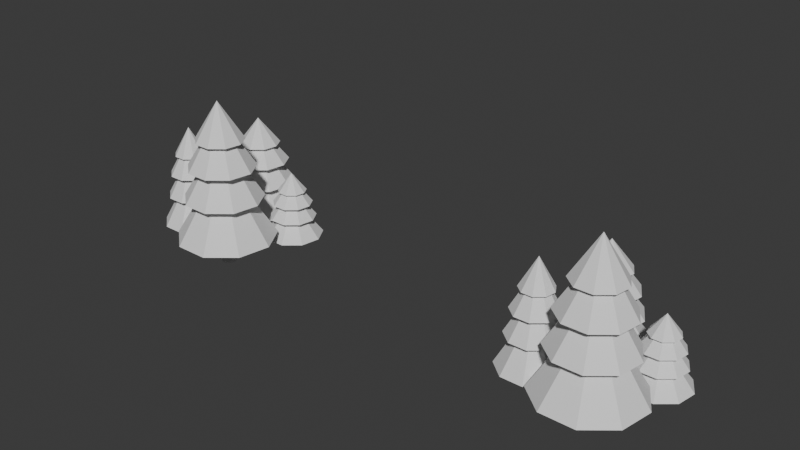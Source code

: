 # Source: Small_Enviro_Dets.blend  (saved by Blender 4.3.34; exported with 4.5.12 LTS)
import bpy
from mathutils import Matrix  # noqa: F401  (used for matrix-valued properties, if any)

bpy.ops.wm.read_factory_settings(use_empty=True)
scene = bpy.context.scene
scene.name = 'Scene'

# ---- collections
col_collection = bpy.data.collections.new('Collection'); scene.collection.children.link(col_collection)
col_collection_2 = bpy.data.collections.new('Collection 2'); scene.collection.children.link(col_collection_2)

# ---- world
world_world = bpy.data.worlds.new('World'); scene.world = world_world
world_world.use_nodes = True; world_world.node_tree.nodes.clear()
_N = world_world.node_tree.nodes; _L = world_world.node_tree.links
n0 = _N.new('ShaderNodeOutputWorld'); n0.name = 'World Output'; n0.location = (300, 300)
n1 = _N.new('ShaderNodeBackground'); n1.name = 'Background'; n1.location = (10, 300)
n1.inputs[0].default_value = (0.05088, 0.05088, 0.05088, 1.0)
_L.new(n1.outputs[0], n0.inputs[0])
n0.is_active_output = True
world_world.color = (0.05088, 0.05088, 0.05088)
world_world.sun_shadow_jitter_overblur = 0.0

# ---- meshes
me_cylinder = bpy.data.meshes.new('Cylinder')
me_cylinder.from_pydata([(0.5464, -1.042, -1.312), (0.5464, -1.042, 0.6875), (0.7007, -1.098, -1.312), (0.7007, -1.098, 0.6875), (0.7828, -1.24, -1.312), (0.7828, -1.24, 0.6875), (0.7543, -1.402, -1.312), (0.7543, -1.402, 0.6875), (0.6285, -1.507, -1.312), (0.6285, -1.507, 0.6875), (0.4643, -1.507, -1.312), (0.4643, -1.507, 0.6875), (0.3386, -1.402, -1.312), (0.3386, -1.402, 0.6875), (0.3101, -1.24, -1.312), (0.3101, -1.24, 0.6875), (0.3921, -1.098, -1.312), (0.3921, -1.098, 0.6875), (0.5464, 0.2882, -0.6329), (1.556, -0.07914, -0.6329), (2.093, -1.009, -0.6329), (1.906, -2.067, -0.6329), (1.083, -2.757, -0.6329), (0.009446, -2.757, -0.6329), (-0.8132, -2.067, -0.6329), (-0.9997, -1.009, -0.6329), (-0.4628, -0.07914, -0.6329), (0.5464, -1.282, 1.367), (0.5464, -0.03595, 0.4064), (1.347, -0.3274, 0.4064), (1.773, -1.065, 0.4064), (1.625, -1.905, 0.4064), (0.9725, -2.453, 0.4064), (0.1203, -2.453, 0.4064), (-0.5325, -1.905, 0.4064), (-0.6805, -1.065, 0.4064), (-0.2544, -0.3274, 0.4064), (0.5464, -1.282, 1.994), (0.5464, -0.2138, 1.206), (1.233, -0.4637, 1.206), (1.598, -1.096, 1.206), (1.471, -1.816, 1.206), (0.9117, -2.285, 1.206), (0.1811, -2.285, 1.206), (-0.3785, -1.816, 1.206), (-0.5054, -1.096, 1.206), (-0.1401, -0.4637, 1.206), (0.5464, -1.282, 2.566), (0.5464, -0.5135, 1.903), (1.04, -0.6933, 1.903), (1.303, -1.148, 1.903), (1.212, -1.666, 1.903), (0.8092, -2.004, 1.903), (0.2836, -2.004, 1.903), (-0.119, -1.666, 1.903), (-0.2102, -1.148, 1.903), (0.05256, -0.6933, 1.903), (0.5464, -1.282, 2.882), (-0.5964, 1.588, -1.308), (-0.5964, 1.588, 0.07495), (-0.4633, 1.539, -1.308), (-0.4633, 1.539, 0.07495), (-0.3925, 1.414, -1.308), (-0.3925, 1.414, 0.07495), (-0.4171, 1.271, -1.308), (-0.4171, 1.271, 0.07495), (-0.5256, 1.179, -1.308), (-0.5256, 1.179, 0.07495), (-0.6672, 1.179, -1.308), (-0.6672, 1.179, 0.07495), (-0.7757, 1.271, -1.308), (-0.7757, 1.271, 0.07495), (-0.8003, 1.414, -1.308), (-0.8003, 1.414, 0.07495), (-0.7295, 1.539, -1.308), (-0.7295, 1.539, 0.07495), (-0.5964, 2.758, -0.8379), (0.2741, 2.435, -0.8379), (0.7373, 1.617, -0.8379), (0.5764, 0.6864, -0.8379), (-0.1332, 0.07898, -0.8379), (-1.06, 0.07898, -0.8379), (-1.769, 0.6864, -0.8379), (-1.93, 1.617, -0.8379), (-1.467, 2.435, -0.8379), (-0.5964, 1.377, 0.5448), (-0.5964, 2.473, -0.1194), (0.09437, 2.217, -0.1194), (0.4619, 1.567, -0.1194), (0.3343, 0.829, -0.1194), (-0.2289, 0.347, -0.1194), (-0.964, 0.347, -0.1194), (-1.527, 0.829, -0.1194), (-1.655, 1.567, -0.1194), (-1.287, 2.217, -0.1194), (-0.5964, 1.377, 0.9779), (-0.5964, 2.317, 0.4331), (-0.004235, 2.097, 0.4331), (0.3109, 1.54, 0.4331), (0.2014, 0.9072, 0.4331), (-0.2813, 0.494, 0.4331), (-0.9115, 0.494, 0.4331), (-1.394, 0.9072, 0.4331), (-1.504, 1.54, 0.4331), (-1.189, 2.097, 0.4331), (-0.5964, 1.377, 1.374), (-0.5964, 2.053, 0.9151), (-0.1704, 1.895, 0.9151), (0.05625, 1.494, 0.9151), (-0.02247, 1.039, 0.9151), (-0.3697, 0.7418, 0.9151), (-0.8231, 0.7418, 0.9151), (-1.17, 1.039, 0.9151), (-1.249, 1.494, 0.9151), (-1.022, 1.895, 0.9151), (-0.5964, 1.377, 1.592), (1.38, 0.9415, -1.315), (1.38, 0.9415, -0.3727), (1.471, 0.9078, -1.315), (1.471, 0.9078, -0.3727), (1.519, 0.8225, -1.315), (1.519, 0.8225, -0.3727), (1.502, 0.7256, -1.315), (1.502, 0.7256, -0.3727), (1.429, 0.6622, -1.315), (1.429, 0.6622, -0.3727), (1.332, 0.6622, -1.315), (1.332, 0.6622, -0.3727), (1.258, 0.7256, -1.315), (1.258, 0.7256, -0.3727), (1.241, 0.8225, -1.315), (1.241, 0.8225, -0.3727), (1.29, 0.9078, -1.315), (1.29, 0.9078, -0.3727), (1.38, 1.739, -0.9951), (1.974, 1.519, -0.9951), (2.29, 0.9611, -0.9951), (2.18, 0.3266, -0.9951), (1.696, -0.08747, -0.9951), (1.064, -0.08747, -0.9951), (0.5807, 0.3266, -0.9951), (0.471, 0.9611, -0.9951), (0.7868, 1.519, -0.9951), (1.38, 0.7975, -0.05241), (1.38, 1.545, -0.5052), (1.851, 1.37, -0.5052), (2.102, 0.9273, -0.5052), (2.015, 0.4238, -0.5052), (1.631, 0.09523, -0.5052), (1.13, 0.09523, -0.5052), (0.7457, 0.4238, -0.5052), (0.6587, 0.9273, -0.5052), (0.9093, 1.37, -0.5052), (1.38, 0.7975, 0.2428), (1.38, 1.438, -0.1285), (1.784, 1.288, -0.1285), (1.999, 0.9088, -0.1285), (1.924, 0.4772, -0.1285), (1.595, 0.1955, -0.1285), (1.165, 0.1955, -0.1285), (0.8363, 0.4772, -0.1285), (0.7617, 0.9088, -0.1285), (0.9765, 1.288, -0.1285), (1.38, 0.7975, 0.5127), (1.38, 1.258, 0.2001), (1.671, 1.151, 0.2001), (1.825, 0.8776, 0.2001), (1.772, 0.5671, 0.2001), (1.535, 0.3644, 0.2001), (1.226, 0.3644, 0.2001), (0.989, 0.5671, 0.2001), (0.9353, 0.8776, 0.2001), (1.09, 1.151, 0.2001), (1.38, 0.7975, 0.6614), (-1.33, -0.7359, -1.302), (-1.33, -0.7359, 0.1455), (-1.231, -0.7726, -1.302), (-1.231, -0.7726, 0.1455), (-1.179, -0.8655, -1.302), (-1.179, -0.8655, 0.1455), (-1.197, -0.9712, -1.302), (-1.197, -0.9712, 0.1455), (-1.278, -1.04, -1.302), (-1.278, -1.04, 0.1455), (-1.383, -1.04, -1.302), (-1.383, -1.04, 0.1455), (-1.463, -0.9712, -1.302), (-1.463, -0.9712, 0.1455), (-1.482, -0.8655, -1.302), (-1.482, -0.8655, 0.1455), (-1.429, -0.7726, -1.302), (-1.429, -0.7726, 0.1455), (-1.33, 0.1336, -0.8099), (-0.6835, -0.1066, -0.8099), (-0.3394, -0.7146, -0.8099), (-0.4589, -1.406, -0.8099), (-0.9861, -1.857, -0.8099), (-1.674, -1.857, -0.8099), (-2.202, -1.406, -0.8099), (-2.321, -0.7146, -0.8099), (-1.977, -0.1066, -0.8099), (-1.33, -0.8928, 0.6372), (-1.33, -0.07831, -0.05792), (-0.817, -0.2689, -0.05792), (-0.5439, -0.7513, -0.05792), (-0.6388, -1.3, -0.05792), (-1.057, -1.658, -0.05792), (-1.603, -1.658, -0.05792), (-2.022, -1.3, -0.05792), (-2.117, -0.7513, -0.05792), (-1.844, -0.2689, -0.05792), (-1.33, -0.8928, 1.09), (-1.33, -0.1946, 0.5203), (-0.8903, -0.3579, 0.5203), (-0.6562, -0.7715, 0.5203), (-0.7375, -1.242, 0.5203), (-1.096, -1.549, 0.5203), (-1.564, -1.549, 0.5203), (-1.923, -1.242, 0.5203), (-2.004, -0.7715, 0.5203), (-1.77, -0.3579, 0.5203), (-1.33, -0.8928, 1.505), (-1.33, -0.3905, 1.025), (-1.014, -0.508, 1.025), (-0.8454, -0.8056, 1.025), (-0.9038, -1.144, 1.025), (-1.162, -1.365, 1.025), (-1.499, -1.365, 1.025), (-1.757, -1.144, 1.025), (-1.815, -0.8056, 1.025), (-1.647, -0.508, 1.025), (-1.33, -0.8928, 1.733)], [], [(0, 1, 3, 2), (2, 3, 5, 4), (4, 5, 7, 6), (6, 7, 9, 8), (8, 9, 11, 10), (10, 11, 13, 12), (12, 13, 15, 14), (3, 1, 17, 15, 13, 11, 9, 7, 5), (14, 15, 17, 16), (16, 17, 1, 0), (0, 2, 4, 6, 8, 10, 12, 14, 16), (18, 27, 19), (19, 27, 20), (20, 27, 21), (21, 27, 22), (22, 27, 23), (23, 27, 24), (24, 27, 25), (18, 19, 20, 21, 22, 23, 24, 25, 26), (25, 27, 26), (26, 27, 18), (28, 37, 29), (29, 37, 30), (30, 37, 31), (31, 37, 32), (32, 37, 33), (33, 37, 34), (34, 37, 35), (28, 29, 30, 31, 32, 33, 34, 35, 36), (35, 37, 36), (36, 37, 28), (38, 47, 39), (39, 47, 40), (40, 47, 41), (41, 47, 42), (42, 47, 43), (43, 47, 44), (44, 47, 45), (38, 39, 40, 41, 42, 43, 44, 45, 46), (45, 47, 46), (46, 47, 38), (48, 57, 49), (49, 57, 50), (50, 57, 51), (51, 57, 52), (52, 57, 53), (53, 57, 54), (54, 57, 55), (48, 49, 50, 51, 52, 53, 54, 55, 56), (55, 57, 56), (56, 57, 48), (58, 59, 61, 60), (60, 61, 63, 62), (62, 63, 65, 64), (64, 65, 67, 66), (66, 67, 69, 68), (68, 69, 71, 70), (70, 71, 73, 72), (61, 59, 75, 73, 71, 69, 67, 65, 63), (72, 73, 75, 74), (74, 75, 59, 58), (58, 60, 62, 64, 66, 68, 70, 72, 74), (76, 85, 77), (77, 85, 78), (78, 85, 79), (79, 85, 80), (80, 85, 81), (81, 85, 82), (82, 85, 83), (76, 77, 78, 79, 80, 81, 82, 83, 84), (83, 85, 84), (84, 85, 76), (86, 95, 87), (87, 95, 88), (88, 95, 89), (89, 95, 90), (90, 95, 91), (91, 95, 92), (92, 95, 93), (86, 87, 88, 89, 90, 91, 92, 93, 94), (93, 95, 94), (94, 95, 86), (96, 105, 97), (97, 105, 98), (98, 105, 99), (99, 105, 100), (100, 105, 101), (101, 105, 102), (102, 105, 103), (96, 97, 98, 99, 100, 101, 102, 103, 104), (103, 105, 104), (104, 105, 96), (106, 115, 107), (107, 115, 108), (108, 115, 109), (109, 115, 110), (110, 115, 111), (111, 115, 112), (112, 115, 113), (106, 107, 108, 109, 110, 111, 112, 113, 114), (113, 115, 114), (114, 115, 106), (116, 117, 119, 118), (118, 119, 121, 120), (120, 121, 123, 122), (122, 123, 125, 124), (124, 125, 127, 126), (126, 127, 129, 128), (128, 129, 131, 130), (119, 117, 133, 131, 129, 127, 125, 123, 121), (130, 131, 133, 132), (132, 133, 117, 116), (116, 118, 120, 122, 124, 126, 128, 130, 132), (134, 143, 135), (135, 143, 136), (136, 143, 137), (137, 143, 138), (138, 143, 139), (139, 143, 140), (140, 143, 141), (134, 135, 136, 137, 138, 139, 140, 141, 142), (141, 143, 142), (142, 143, 134), (144, 153, 145), (145, 153, 146), (146, 153, 147), (147, 153, 148), (148, 153, 149), (149, 153, 150), (150, 153, 151), (144, 145, 146, 147, 148, 149, 150, 151, 152), (151, 153, 152), (152, 153, 144), (154, 163, 155), (155, 163, 156), (156, 163, 157), (157, 163, 158), (158, 163, 159), (159, 163, 160), (160, 163, 161), (154, 155, 156, 157, 158, 159, 160, 161, 162), (161, 163, 162), (162, 163, 154), (164, 173, 165), (165, 173, 166), (166, 173, 167), (167, 173, 168), (168, 173, 169), (169, 173, 170), (170, 173, 171), (164, 165, 166, 167, 168, 169, 170, 171, 172), (171, 173, 172), (172, 173, 164), (174, 175, 177, 176), (176, 177, 179, 178), (178, 179, 181, 180), (180, 181, 183, 182), (182, 183, 185, 184), (184, 185, 187, 186), (186, 187, 189, 188), (177, 175, 191, 189, 187, 185, 183, 181, 179), (188, 189, 191, 190), (190, 191, 175, 174), (174, 176, 178, 180, 182, 184, 186, 188, 190), (192, 201, 193), (193, 201, 194), (194, 201, 195), (195, 201, 196), (196, 201, 197), (197, 201, 198), (198, 201, 199), (192, 193, 194, 195, 196, 197, 198, 199, 200), (199, 201, 200), (200, 201, 192), (202, 211, 203), (203, 211, 204), (204, 211, 205), (205, 211, 206), (206, 211, 207), (207, 211, 208), (208, 211, 209), (202, 203, 204, 205, 206, 207, 208, 209, 210), (209, 211, 210), (210, 211, 202), (212, 221, 213), (213, 221, 214), (214, 221, 215), (215, 221, 216), (216, 221, 217), (217, 221, 218), (218, 221, 219), (212, 213, 214, 215, 216, 217, 218, 219, 220), (219, 221, 220), (220, 221, 212), (222, 231, 223), (223, 231, 224), (224, 231, 225), (225, 231, 226), (226, 231, 227), (227, 231, 228), (228, 231, 229), (222, 223, 224, 225, 226, 227, 228, 229, 230), (229, 231, 230), (230, 231, 222)])
_uv = me_cylinder.uv_layers.new(name='UVMap')
_uv.uv.foreach_set('vector', [1.0, 0.5, 1.0, 1.0, 0.8889, 1.0, 0.8889, 0.5, 0.8889, 0.5, 0.8889, 1.0, 0.7778, 1.0, 0.7778, 0.5, 0.7778, 0.5, 0.7778, 1.0, 0.6667, 1.0, 0.6667, 0.5, 0.6667, 0.5, 0.6667, 1.0, 0.5556, 1.0, 0.5556, 0.5, 0.5556, 0.5, 0.5556, 1.0, 0.4444, 1.0, 0.4444, 0.5, 0.4444, 0.5, 0.4444, 1.0, 0.3333, 1.0, 0.3333, 0.5, 0.3333, 0.5, 0.3333, 1.0, 0.2222, 1.0, 0.2222, 0.5, 0.4043, 0.4339, 0.25, 0.49, 0.09573, 0.4339, 0.01365, 0.2917, 0.04215, 0.13, 0.1679, 0.02447, 0.3321, 0.02447, 0.4578, 0.13, 0.4864, 0.2917, 0.2222, 0.5, 0.2222, 1.0, 0.1111, 1.0, 0.1111, 0.5, 0.1111, 0.5, 0.1111, 1.0, 4.47e-08, 1.0, 4.47e-08, 0.5, 0.75, 0.49, 0.9043, 0.4339, 0.9864, 0.2917, 0.9578, 0.13, 0.8321, 0.02447, 0.6679, 0.02447, 0.5422, 0.13, 0.5136, 0.2917, 0.5957, 0.4339, 0.25, 0.49, 0.25, 0.25, 0.4043, 0.4339, 0.4043, 0.4339, 0.25, 0.25, 0.4864, 0.2917, 0.4864, 0.2917, 0.25, 0.25, 0.4578, 0.13, 0.4578, 0.13, 0.25, 0.25, 0.3321, 0.02447, 0.3321, 0.02447, 0.25, 0.25, 0.1679, 0.02447, 0.1679, 0.02447, 0.25, 0.25, 0.04215, 0.13, 0.04215, 0.13, 0.25, 0.25, 0.01365, 0.2917, 0.75, 0.49, 0.9043, 0.4339, 0.9864, 0.2917, 0.9578, 0.13, 0.8321, 0.02447, 0.6679, 0.02447, 0.5422, 0.13, 0.5136, 0.2917, 0.5957, 0.4339, 0.01365, 0.2917, 0.25, 0.25, 0.09573, 0.4339, 0.09573, 0.4339, 0.25, 0.25, 0.25, 0.49, 0.25, 0.49, 0.25, 0.25, 0.4043, 0.4339, 0.4043, 0.4339, 0.25, 0.25, 0.4864, 0.2917, 0.4864, 0.2917, 0.25, 0.25, 0.4578, 0.13, 0.4578, 0.13, 0.25, 0.25, 0.3321, 0.02447, 0.3321, 0.02447, 0.25, 0.25, 0.1679, 0.02447, 0.1679, 0.02447, 0.25, 0.25, 0.04215, 0.13, 0.04215, 0.13, 0.25, 0.25, 0.01365, 0.2917, 0.75, 0.49, 0.9043, 0.4339, 0.9864, 0.2917, 0.9578, 0.13, 0.8321, 0.02447, 0.6679, 0.02447, 0.5422, 0.13, 0.5136, 0.2917, 0.5957, 0.4339, 0.01365, 0.2917, 0.25, 0.25, 0.09573, 0.4339, 0.09573, 0.4339, 0.25, 0.25, 0.25, 0.49, 0.25, 0.49, 0.25, 0.25, 0.4043, 0.4339, 0.4043, 0.4339, 0.25, 0.25, 0.4864, 0.2917, 0.4864, 0.2917, 0.25, 0.25, 0.4578, 0.13, 0.4578, 0.13, 0.25, 0.25, 0.3321, 0.02447, 0.3321, 0.02447, 0.25, 0.25, 0.1679, 0.02447, 0.1679, 0.02447, 0.25, 0.25, 0.04215, 0.13, 0.04215, 0.13, 0.25, 0.25, 0.01365, 0.2917, 0.75, 0.49, 0.9043, 0.4339, 0.9864, 0.2917, 0.9578, 0.13, 0.8321, 0.02447, 0.6679, 0.02447, 0.5422, 0.13, 0.5136, 0.2917, 0.5957, 0.4339, 0.01365, 0.2917, 0.25, 0.25, 0.09573, 0.4339, 0.09573, 0.4339, 0.25, 0.25, 0.25, 0.49, 0.25, 0.49, 0.25, 0.25, 0.4043, 0.4339, 0.4043, 0.4339, 0.25, 0.25, 0.4864, 0.2917, 0.4864, 0.2917, 0.25, 0.25, 0.4578, 0.13, 0.4578, 0.13, 0.25, 0.25, 0.3321, 0.02447, 0.3321, 0.02447, 0.25, 0.25, 0.1679, 0.02447, 0.1679, 0.02447, 0.25, 0.25, 0.04215, 0.13, 0.04215, 0.13, 0.25, 0.25, 0.01365, 0.2917, 0.75, 0.49, 0.9043, 0.4339, 0.9864, 0.2917, 0.9578, 0.13, 0.8321, 0.02447, 0.6679, 0.02447, 0.5422, 0.13, 0.5136, 0.2917, 0.5957, 0.4339, 0.01365, 0.2917, 0.25, 0.25, 0.09573, 0.4339, 0.09573, 0.4339, 0.25, 0.25, 0.25, 0.49, 1.0, 0.5, 1.0, 1.0, 0.8889, 1.0, 0.8889, 0.5, 0.8889, 0.5, 0.8889, 1.0, 0.7778, 1.0, 0.7778, 0.5, 0.7778, 0.5, 0.7778, 1.0, 0.6667, 1.0, 0.6667, 0.5, 0.6667, 0.5, 0.6667, 1.0, 0.5556, 1.0, 0.5556, 0.5, 0.5556, 0.5, 0.5556, 1.0, 0.4444, 1.0, 0.4444, 0.5, 0.4444, 0.5, 0.4444, 1.0, 0.3333, 1.0, 0.3333, 0.5, 0.3333, 0.5, 0.3333, 1.0, 0.2222, 1.0, 0.2222, 0.5, 0.4043, 0.4339, 0.25, 0.49, 0.09573, 0.4339, 0.01365, 0.2917, 0.04215, 0.13, 0.1679, 0.02447, 0.3321, 0.02447, 0.4578, 0.13, 0.4864, 0.2917, 0.2222, 0.5, 0.2222, 1.0, 0.1111, 1.0, 0.1111, 0.5, 0.1111, 0.5, 0.1111, 1.0, 4.47e-08, 1.0, 4.47e-08, 0.5, 0.75, 0.49, 0.9043, 0.4339, 0.9864, 0.2917, 0.9578, 0.13, 0.8321, 0.02447, 0.6679, 0.02447, 0.5422, 0.13, 0.5136, 0.2917, 0.5957, 0.4339, 0.25, 0.49, 0.25, 0.25, 0.4043, 0.4339, 0.4043, 0.4339, 0.25, 0.25, 0.4864, 0.2917, 0.4864, 0.2917, 0.25, 0.25, 0.4578, 0.13, 0.4578, 0.13, 0.25, 0.25, 0.3321, 0.02447, 0.3321, 0.02447, 0.25, 0.25, 0.1679, 0.02447, 0.1679, 0.02447, 0.25, 0.25, 0.04215, 0.13, 0.04215, 0.13, 0.25, 0.25, 0.01365, 0.2917, 0.75, 0.49, 0.9043, 0.4339, 0.9864, 0.2917, 0.9578, 0.13, 0.8321, 0.02447, 0.6679, 0.02447, 0.5422, 0.13, 0.5136, 0.2917, 0.5957, 0.4339, 0.01365, 0.2917, 0.25, 0.25, 0.09573, 0.4339, 0.09573, 0.4339, 0.25, 0.25, 0.25, 0.49, 0.25, 0.49, 0.25, 0.25, 0.4043, 0.4339, 0.4043, 0.4339, 0.25, 0.25, 0.4864, 0.2917, 0.4864, 0.2917, 0.25, 0.25, 0.4578, 0.13, 0.4578, 0.13, 0.25, 0.25, 0.3321, 0.02447, 0.3321, 0.02447, 0.25, 0.25, 0.1679, 0.02447, 0.1679, 0.02447, 0.25, 0.25, 0.04215, 0.13, 0.04215, 0.13, 0.25, 0.25, 0.01365, 0.2917, 0.75, 0.49, 0.9043, 0.4339, 0.9864, 0.2917, 0.9578, 0.13, 0.8321, 0.02447, 0.6679, 0.02447, 0.5422, 0.13, 0.5136, 0.2917, 0.5957, 0.4339, 0.01365, 0.2917, 0.25, 0.25, 0.09573, 0.4339, 0.09573, 0.4339, 0.25, 0.25, 0.25, 0.49, 0.25, 0.49, 0.25, 0.25, 0.4043, 0.4339, 0.4043, 0.4339, 0.25, 0.25, 0.4864, 0.2917, 0.4864, 0.2917, 0.25, 0.25, 0.4578, 0.13, 0.4578, 0.13, 0.25, 0.25, 0.3321, 0.02447, 0.3321, 0.02447, 0.25, 0.25, 0.1679, 0.02447, 0.1679, 0.02447, 0.25, 0.25, 0.04215, 0.13, 0.04215, 0.13, 0.25, 0.25, 0.01365, 0.2917, 0.75, 0.49, 0.9043, 0.4339, 0.9864, 0.2917, 0.9578, 0.13, 0.8321, 0.02447, 0.6679, 0.02447, 0.5422, 0.13, 0.5136, 0.2917, 0.5957, 0.4339, 0.01365, 0.2917, 0.25, 0.25, 0.09573, 0.4339, 0.09573, 0.4339, 0.25, 0.25, 0.25, 0.49, 0.25, 0.49, 0.25, 0.25, 0.4043, 0.4339, 0.4043, 0.4339, 0.25, 0.25, 0.4864, 0.2917, 0.4864, 0.2917, 0.25, 0.25, 0.4578, 0.13, 0.4578, 0.13, 0.25, 0.25, 0.3321, 0.02447, 0.3321, 0.02447, 0.25, 0.25, 0.1679, 0.02447, 0.1679, 0.02447, 0.25, 0.25, 0.04215, 0.13, 0.04215, 0.13, 0.25, 0.25, 0.01365, 0.2917, 0.75, 0.49, 0.9043, 0.4339, 0.9864, 0.2917, 0.9578, 0.13, 0.8321, 0.02447, 0.6679, 0.02447, 0.5422, 0.13, 0.5136, 0.2917, 0.5957, 0.4339, 0.01365, 0.2917, 0.25, 0.25, 0.09573, 0.4339, 0.09573, 0.4339, 0.25, 0.25, 0.25, 0.49, 1.0, 0.5, 1.0, 1.0, 0.8889, 1.0, 0.8889, 0.5, 0.8889, 0.5, 0.8889, 1.0, 0.7778, 1.0, 0.7778, 0.5, 0.7778, 0.5, 0.7778, 1.0, 0.6667, 1.0, 0.6667, 0.5, 0.6667, 0.5, 0.6667, 1.0, 0.5556, 1.0, 0.5556, 0.5, 0.5556, 0.5, 0.5556, 1.0, 0.4444, 1.0, 0.4444, 0.5, 0.4444, 0.5, 0.4444, 1.0, 0.3333, 1.0, 0.3333, 0.5, 0.3333, 0.5, 0.3333, 1.0, 0.2222, 1.0, 0.2222, 0.5, 0.4043, 0.4339, 0.25, 0.49, 0.09573, 0.4339, 0.01365, 0.2917, 0.04215, 0.13, 0.1679, 0.02447, 0.3321, 0.02447, 0.4578, 0.13, 0.4864, 0.2917, 0.2222, 0.5, 0.2222, 1.0, 0.1111, 1.0, 0.1111, 0.5, 0.1111, 0.5, 0.1111, 1.0, 4.47e-08, 1.0, 4.47e-08, 0.5, 0.75, 0.49, 0.9043, 0.4339, 0.9864, 0.2917, 0.9578, 0.13, 0.8321, 0.02447, 0.6679, 0.02447, 0.5422, 0.13, 0.5136, 0.2917, 0.5957, 0.4339, 0.25, 0.49, 0.25, 0.25, 0.4043, 0.4339, 0.4043, 0.4339, 0.25, 0.25, 0.4864, 0.2917, 0.4864, 0.2917, 0.25, 0.25, 0.4578, 0.13, 0.4578, 0.13, 0.25, 0.25, 0.3321, 0.02447, 0.3321, 0.02447, 0.25, 0.25, 0.1679, 0.02447, 0.1679, 0.02447, 0.25, 0.25, 0.04215, 0.13, 0.04215, 0.13, 0.25, 0.25, 0.01365, 0.2917, 0.75, 0.49, 0.9043, 0.4339, 0.9864, 0.2917, 0.9578, 0.13, 0.8321, 0.02447, 0.6679, 0.02447, 0.5422, 0.13, 0.5136, 0.2917, 0.5957, 0.4339, 0.01365, 0.2917, 0.25, 0.25, 0.09573, 0.4339, 0.09573, 0.4339, 0.25, 0.25, 0.25, 0.49, 0.25, 0.49, 0.25, 0.25, 0.4043, 0.4339, 0.4043, 0.4339, 0.25, 0.25, 0.4864, 0.2917, 0.4864, 0.2917, 0.25, 0.25, 0.4578, 0.13, 0.4578, 0.13, 0.25, 0.25, 0.3321, 0.02447, 0.3321, 0.02447, 0.25, 0.25, 0.1679, 0.02447, 0.1679, 0.02447, 0.25, 0.25, 0.04215, 0.13, 0.04215, 0.13, 0.25, 0.25, 0.01365, 0.2917, 0.75, 0.49, 0.9043, 0.4339, 0.9864, 0.2917, 0.9578, 0.13, 0.8321, 0.02447, 0.6679, 0.02447, 0.5422, 0.13, 0.5136, 0.2917, 0.5957, 0.4339, 0.01365, 0.2917, 0.25, 0.25, 0.09573, 0.4339, 0.09573, 0.4339, 0.25, 0.25, 0.25, 0.49, 0.25, 0.49, 0.25, 0.25, 0.4043, 0.4339, 0.4043, 0.4339, 0.25, 0.25, 0.4864, 0.2917, 0.4864, 0.2917, 0.25, 0.25, 0.4578, 0.13, 0.4578, 0.13, 0.25, 0.25, 0.3321, 0.02447, 0.3321, 0.02447, 0.25, 0.25, 0.1679, 0.02447, 0.1679, 0.02447, 0.25, 0.25, 0.04215, 0.13, 0.04215, 0.13, 0.25, 0.25, 0.01365, 0.2917, 0.75, 0.49, 0.9043, 0.4339, 0.9864, 0.2917, 0.9578, 0.13, 0.8321, 0.02447, 0.6679, 0.02447, 0.5422, 0.13, 0.5136, 0.2917, 0.5957, 0.4339, 0.01365, 0.2917, 0.25, 0.25, 0.09573, 0.4339, 0.09573, 0.4339, 0.25, 0.25, 0.25, 0.49, 0.25, 0.49, 0.25, 0.25, 0.4043, 0.4339, 0.4043, 0.4339, 0.25, 0.25, 0.4864, 0.2917, 0.4864, 0.2917, 0.25, 0.25, 0.4578, 0.13, 0.4578, 0.13, 0.25, 0.25, 0.3321, 0.02447, 0.3321, 0.02447, 0.25, 0.25, 0.1679, 0.02447, 0.1679, 0.02447, 0.25, 0.25, 0.04215, 0.13, 0.04215, 0.13, 0.25, 0.25, 0.01365, 0.2917, 0.75, 0.49, 0.9043, 0.4339, 0.9864, 0.2917, 0.9578, 0.13, 0.8321, 0.02447, 0.6679, 0.02447, 0.5422, 0.13, 0.5136, 0.2917, 0.5957, 0.4339, 0.01365, 0.2917, 0.25, 0.25, 0.09573, 0.4339, 0.09573, 0.4339, 0.25, 0.25, 0.25, 0.49, 1.0, 0.5, 1.0, 1.0, 0.8889, 1.0, 0.8889, 0.5, 0.8889, 0.5, 0.8889, 1.0, 0.7778, 1.0, 0.7778, 0.5, 0.7778, 0.5, 0.7778, 1.0, 0.6667, 1.0, 0.6667, 0.5, 0.6667, 0.5, 0.6667, 1.0, 0.5556, 1.0, 0.5556, 0.5, 0.5556, 0.5, 0.5556, 1.0, 0.4444, 1.0, 0.4444, 0.5, 0.4444, 0.5, 0.4444, 1.0, 0.3333, 1.0, 0.3333, 0.5, 0.3333, 0.5, 0.3333, 1.0, 0.2222, 1.0, 0.2222, 0.5, 0.4043, 0.4339, 0.25, 0.49, 0.09573, 0.4339, 0.01365, 0.2917, 0.04215, 0.13, 0.1679, 0.02447, 0.3321, 0.02447, 0.4578, 0.13, 0.4864, 0.2917, 0.2222, 0.5, 0.2222, 1.0, 0.1111, 1.0, 0.1111, 0.5, 0.1111, 0.5, 0.1111, 1.0, 4.47e-08, 1.0, 4.47e-08, 0.5, 0.75, 0.49, 0.9043, 0.4339, 0.9864, 0.2917, 0.9578, 0.13, 0.8321, 0.02447, 0.6679, 0.02447, 0.5422, 0.13, 0.5136, 0.2917, 0.5957, 0.4339, 0.25, 0.49, 0.25, 0.25, 0.4043, 0.4339, 0.4043, 0.4339, 0.25, 0.25, 0.4864, 0.2917, 0.4864, 0.2917, 0.25, 0.25, 0.4578, 0.13, 0.4578, 0.13, 0.25, 0.25, 0.3321, 0.02447, 0.3321, 0.02447, 0.25, 0.25, 0.1679, 0.02447, 0.1679, 0.02447, 0.25, 0.25, 0.04215, 0.13, 0.04215, 0.13, 0.25, 0.25, 0.01365, 0.2917, 0.75, 0.49, 0.9043, 0.4339, 0.9864, 0.2917, 0.9578, 0.13, 0.8321, 0.02447, 0.6679, 0.02447, 0.5422, 0.13, 0.5136, 0.2917, 0.5957, 0.4339, 0.01365, 0.2917, 0.25, 0.25, 0.09573, 0.4339, 0.09573, 0.4339, 0.25, 0.25, 0.25, 0.49, 0.25, 0.49, 0.25, 0.25, 0.4043, 0.4339, 0.4043, 0.4339, 0.25, 0.25, 0.4864, 0.2917, 0.4864, 0.2917, 0.25, 0.25, 0.4578, 0.13, 0.4578, 0.13, 0.25, 0.25, 0.3321, 0.02447, 0.3321, 0.02447, 0.25, 0.25, 0.1679, 0.02447, 0.1679, 0.02447, 0.25, 0.25, 0.04215, 0.13, 0.04215, 0.13, 0.25, 0.25, 0.01365, 0.2917, 0.75, 0.49, 0.9043, 0.4339, 0.9864, 0.2917, 0.9578, 0.13, 0.8321, 0.02447, 0.6679, 0.02447, 0.5422, 0.13, 0.5136, 0.2917, 0.5957, 0.4339, 0.01365, 0.2917, 0.25, 0.25, 0.09573, 0.4339, 0.09573, 0.4339, 0.25, 0.25, 0.25, 0.49, 0.25, 0.49, 0.25, 0.25, 0.4043, 0.4339, 0.4043, 0.4339, 0.25, 0.25, 0.4864, 0.2917, 0.4864, 0.2917, 0.25, 0.25, 0.4578, 0.13, 0.4578, 0.13, 0.25, 0.25, 0.3321, 0.02447, 0.3321, 0.02447, 0.25, 0.25, 0.1679, 0.02447, 0.1679, 0.02447, 0.25, 0.25, 0.04215, 0.13, 0.04215, 0.13, 0.25, 0.25, 0.01365, 0.2917, 0.75, 0.49, 0.9043, 0.4339, 0.9864, 0.2917, 0.9578, 0.13, 0.8321, 0.02447, 0.6679, 0.02447, 0.5422, 0.13, 0.5136, 0.2917, 0.5957, 0.4339, 0.01365, 0.2917, 0.25, 0.25, 0.09573, 0.4339, 0.09573, 0.4339, 0.25, 0.25, 0.25, 0.49, 0.25, 0.49, 0.25, 0.25, 0.4043, 0.4339, 0.4043, 0.4339, 0.25, 0.25, 0.4864, 0.2917, 0.4864, 0.2917, 0.25, 0.25, 0.4578, 0.13, 0.4578, 0.13, 0.25, 0.25, 0.3321, 0.02447, 0.3321, 0.02447, 0.25, 0.25, 0.1679, 0.02447, 0.1679, 0.02447, 0.25, 0.25, 0.04215, 0.13, 0.04215, 0.13, 0.25, 0.25, 0.01365, 0.2917, 0.75, 0.49, 0.9043, 0.4339, 0.9864, 0.2917, 0.9578, 0.13, 0.8321, 0.02447, 0.6679, 0.02447, 0.5422, 0.13, 0.5136, 0.2917, 0.5957, 0.4339, 0.01365, 0.2917, 0.25, 0.25, 0.09573, 0.4339, 0.09573, 0.4339, 0.25, 0.25, 0.25, 0.49])
me_cylinder.update()
me_cylinder_004 = bpy.data.meshes.new('Cylinder.004')
me_cylinder_004.from_pydata([(0.0, 0.24, -1.0), (0.0, 0.24, 1.0), (0.1543, 0.1839, -1.0), (0.1543, 0.1839, 1.0), (0.2364, 0.04168, -1.0), (0.2364, 0.04168, 1.0), (0.2078, -0.12, -1.0), (0.2078, -0.12, 1.0), (0.08208, -0.2255, -1.0), (0.08208, -0.2255, 1.0), (-0.08208, -0.2255, -1.0), (-0.08208, -0.2255, 1.0), (-0.2078, -0.12, -1.0), (-0.2078, -0.12, 1.0), (-0.2364, 0.04168, -1.0), (-0.2364, 0.04168, 1.0), (-0.1543, 0.1839, -1.0), (-0.1543, 0.1839, 1.0), (0.0, 1.57, -0.3204), (1.009, 1.203, -0.3204), (1.546, 0.2726, -0.3204), (1.36, -0.785, -0.3204), (0.537, -1.475, -0.3204), (-0.537, -1.475, -0.3204), (-1.36, -0.785, -0.3204), (-1.546, 0.2726, -0.3204), (-1.009, 1.203, -0.3204), (0.0, 0.0, 1.68), (0.0, 1.246, 0.7189), (0.8008, 0.9544, 0.7189), (1.227, 0.2163, 0.7189), (1.079, -0.6229, 0.7189), (0.4261, -1.171, 0.7189), (-0.4261, -1.171, 0.7189), (-1.079, -0.6229, 0.7189), (-1.227, 0.2163, 0.7189), (-0.8008, 0.9544, 0.7189), (0.0, 0.0, 2.306), (0.0, 1.068, 1.518), (0.6865, 0.8182, 1.518), (1.052, 0.1855, 1.518), (0.9249, -0.534, 1.518), (0.3653, -1.004, 1.518), (-0.3653, -1.004, 1.518), (-0.9249, -0.534, 1.518), (-1.052, 0.1855, 1.518), (-0.6865, 0.8182, 1.518), (0.0, 0.0, 2.879), (0.0, 0.7683, 2.215), (0.4939, 0.5886, 2.215), (0.7566, 0.1334, 2.215), (0.6654, -0.3842, 2.215), (0.2628, -0.722, 2.215), (-0.2628, -0.722, 2.215), (-0.6654, -0.3842, 2.215), (-0.7566, 0.1334, 2.215), (-0.4939, 0.5886, 2.215), (0.0, 0.0, 3.194)], [], [(0, 1, 3, 2), (2, 3, 5, 4), (4, 5, 7, 6), (6, 7, 9, 8), (8, 9, 11, 10), (10, 11, 13, 12), (12, 13, 15, 14), (3, 1, 17, 15, 13, 11, 9, 7, 5), (14, 15, 17, 16), (16, 17, 1, 0), (0, 2, 4, 6, 8, 10, 12, 14, 16), (18, 27, 19), (19, 27, 20), (20, 27, 21), (21, 27, 22), (22, 27, 23), (23, 27, 24), (24, 27, 25), (18, 19, 20, 21, 22, 23, 24, 25, 26), (25, 27, 26), (26, 27, 18), (28, 37, 29), (29, 37, 30), (30, 37, 31), (31, 37, 32), (32, 37, 33), (33, 37, 34), (34, 37, 35), (28, 29, 30, 31, 32, 33, 34, 35, 36), (35, 37, 36), (36, 37, 28), (38, 47, 39), (39, 47, 40), (40, 47, 41), (41, 47, 42), (42, 47, 43), (43, 47, 44), (44, 47, 45), (38, 39, 40, 41, 42, 43, 44, 45, 46), (45, 47, 46), (46, 47, 38), (48, 57, 49), (49, 57, 50), (50, 57, 51), (51, 57, 52), (52, 57, 53), (53, 57, 54), (54, 57, 55), (48, 49, 50, 51, 52, 53, 54, 55, 56), (55, 57, 56), (56, 57, 48)])
_uv = me_cylinder_004.uv_layers.new(name='UVMap')
_uv.uv.foreach_set('vector', [1.0, 0.5, 1.0, 1.0, 0.8889, 1.0, 0.8889, 0.5, 0.8889, 0.5, 0.8889, 1.0, 0.7778, 1.0, 0.7778, 0.5, 0.7778, 0.5, 0.7778, 1.0, 0.6667, 1.0, 0.6667, 0.5, 0.6667, 0.5, 0.6667, 1.0, 0.5556, 1.0, 0.5556, 0.5, 0.5556, 0.5, 0.5556, 1.0, 0.4444, 1.0, 0.4444, 0.5, 0.4444, 0.5, 0.4444, 1.0, 0.3333, 1.0, 0.3333, 0.5, 0.3333, 0.5, 0.3333, 1.0, 0.2222, 1.0, 0.2222, 0.5, 0.4043, 0.4339, 0.25, 0.49, 0.09573, 0.4339, 0.01365, 0.2917, 0.04215, 0.13, 0.1679, 0.02447, 0.3321, 0.02447, 0.4578, 0.13, 0.4864, 0.2917, 0.2222, 0.5, 0.2222, 1.0, 0.1111, 1.0, 0.1111, 0.5, 0.1111, 0.5, 0.1111, 1.0, 4.47e-08, 1.0, 4.47e-08, 0.5, 0.75, 0.49, 0.9043, 0.4339, 0.9864, 0.2917, 0.9578, 0.13, 0.8321, 0.02447, 0.6679, 0.02447, 0.5422, 0.13, 0.5136, 0.2917, 0.5957, 0.4339, 0.25, 0.49, 0.25, 0.25, 0.4043, 0.4339, 0.4043, 0.4339, 0.25, 0.25, 0.4864, 0.2917, 0.4864, 0.2917, 0.25, 0.25, 0.4578, 0.13, 0.4578, 0.13, 0.25, 0.25, 0.3321, 0.02447, 0.3321, 0.02447, 0.25, 0.25, 0.1679, 0.02447, 0.1679, 0.02447, 0.25, 0.25, 0.04215, 0.13, 0.04215, 0.13, 0.25, 0.25, 0.01365, 0.2917, 0.75, 0.49, 0.9043, 0.4339, 0.9864, 0.2917, 0.9578, 0.13, 0.8321, 0.02447, 0.6679, 0.02447, 0.5422, 0.13, 0.5136, 0.2917, 0.5957, 0.4339, 0.01365, 0.2917, 0.25, 0.25, 0.09573, 0.4339, 0.09573, 0.4339, 0.25, 0.25, 0.25, 0.49, 0.25, 0.49, 0.25, 0.25, 0.4043, 0.4339, 0.4043, 0.4339, 0.25, 0.25, 0.4864, 0.2917, 0.4864, 0.2917, 0.25, 0.25, 0.4578, 0.13, 0.4578, 0.13, 0.25, 0.25, 0.3321, 0.02447, 0.3321, 0.02447, 0.25, 0.25, 0.1679, 0.02447, 0.1679, 0.02447, 0.25, 0.25, 0.04215, 0.13, 0.04215, 0.13, 0.25, 0.25, 0.01365, 0.2917, 0.75, 0.49, 0.9043, 0.4339, 0.9864, 0.2917, 0.9578, 0.13, 0.8321, 0.02447, 0.6679, 0.02447, 0.5422, 0.13, 0.5136, 0.2917, 0.5957, 0.4339, 0.01365, 0.2917, 0.25, 0.25, 0.09573, 0.4339, 0.09573, 0.4339, 0.25, 0.25, 0.25, 0.49, 0.25, 0.49, 0.25, 0.25, 0.4043, 0.4339, 0.4043, 0.4339, 0.25, 0.25, 0.4864, 0.2917, 0.4864, 0.2917, 0.25, 0.25, 0.4578, 0.13, 0.4578, 0.13, 0.25, 0.25, 0.3321, 0.02447, 0.3321, 0.02447, 0.25, 0.25, 0.1679, 0.02447, 0.1679, 0.02447, 0.25, 0.25, 0.04215, 0.13, 0.04215, 0.13, 0.25, 0.25, 0.01365, 0.2917, 0.75, 0.49, 0.9043, 0.4339, 0.9864, 0.2917, 0.9578, 0.13, 0.8321, 0.02447, 0.6679, 0.02447, 0.5422, 0.13, 0.5136, 0.2917, 0.5957, 0.4339, 0.01365, 0.2917, 0.25, 0.25, 0.09573, 0.4339, 0.09573, 0.4339, 0.25, 0.25, 0.25, 0.49, 0.25, 0.49, 0.25, 0.25, 0.4043, 0.4339, 0.4043, 0.4339, 0.25, 0.25, 0.4864, 0.2917, 0.4864, 0.2917, 0.25, 0.25, 0.4578, 0.13, 0.4578, 0.13, 0.25, 0.25, 0.3321, 0.02447, 0.3321, 0.02447, 0.25, 0.25, 0.1679, 0.02447, 0.1679, 0.02447, 0.25, 0.25, 0.04215, 0.13, 0.04215, 0.13, 0.25, 0.25, 0.01365, 0.2917, 0.75, 0.49, 0.9043, 0.4339, 0.9864, 0.2917, 0.9578, 0.13, 0.8321, 0.02447, 0.6679, 0.02447, 0.5422, 0.13, 0.5136, 0.2917, 0.5957, 0.4339, 0.01365, 0.2917, 0.25, 0.25, 0.09573, 0.4339, 0.09573, 0.4339, 0.25, 0.25, 0.25, 0.49])
me_cylinder_004.update()
me_cylinder_005 = bpy.data.meshes.new('Cylinder.005')
me_cylinder_005.from_pydata([(0.0, 0.24, -1.0), (0.0, 0.24, 1.0), (0.1543, 0.1839, -1.0), (0.1543, 0.1839, 1.0), (0.2364, 0.04168, -1.0), (0.2364, 0.04168, 1.0), (0.2078, -0.12, -1.0), (0.2078, -0.12, 1.0), (0.08208, -0.2255, -1.0), (0.08208, -0.2255, 1.0), (-0.08208, -0.2255, -1.0), (-0.08208, -0.2255, 1.0), (-0.2078, -0.12, -1.0), (-0.2078, -0.12, 1.0), (-0.2364, 0.04168, -1.0), (-0.2364, 0.04168, 1.0), (-0.1543, 0.1839, -1.0), (-0.1543, 0.1839, 1.0), (0.0, 1.57, -0.3204), (1.009, 1.203, -0.3204), (1.546, 0.2726, -0.3204), (1.36, -0.785, -0.3204), (0.537, -1.475, -0.3204), (-0.537, -1.475, -0.3204), (-1.36, -0.785, -0.3204), (-1.546, 0.2726, -0.3204), (-1.009, 1.203, -0.3204), (0.0, 0.0, 1.68), (0.0, 1.246, 0.7189), (0.8008, 0.9544, 0.7189), (1.227, 0.2163, 0.7189), (1.079, -0.6229, 0.7189), (0.4261, -1.171, 0.7189), (-0.4261, -1.171, 0.7189), (-1.079, -0.6229, 0.7189), (-1.227, 0.2163, 0.7189), (-0.8008, 0.9544, 0.7189), (0.0, 0.0, 2.306), (0.0, 1.068, 1.518), (0.6865, 0.8182, 1.518), (1.052, 0.1855, 1.518), (0.9249, -0.534, 1.518), (0.3653, -1.004, 1.518), (-0.3653, -1.004, 1.518), (-0.9249, -0.534, 1.518), (-1.052, 0.1855, 1.518), (-0.6865, 0.8182, 1.518), (0.0, 0.0, 2.879), (0.0, 0.7683, 2.215), (0.4939, 0.5886, 2.215), (0.7566, 0.1334, 2.215), (0.6654, -0.3842, 2.215), (0.2628, -0.722, 2.215), (-0.2628, -0.722, 2.215), (-0.6654, -0.3842, 2.215), (-0.7566, 0.1334, 2.215), (-0.4939, 0.5886, 2.215), (0.0, 0.0, 3.194)], [], [(0, 1, 3, 2), (2, 3, 5, 4), (4, 5, 7, 6), (6, 7, 9, 8), (8, 9, 11, 10), (10, 11, 13, 12), (12, 13, 15, 14), (3, 1, 17, 15, 13, 11, 9, 7, 5), (14, 15, 17, 16), (16, 17, 1, 0), (0, 2, 4, 6, 8, 10, 12, 14, 16), (18, 27, 19), (19, 27, 20), (20, 27, 21), (21, 27, 22), (22, 27, 23), (23, 27, 24), (24, 27, 25), (18, 19, 20, 21, 22, 23, 24, 25, 26), (25, 27, 26), (26, 27, 18), (28, 37, 29), (29, 37, 30), (30, 37, 31), (31, 37, 32), (32, 37, 33), (33, 37, 34), (34, 37, 35), (28, 29, 30, 31, 32, 33, 34, 35, 36), (35, 37, 36), (36, 37, 28), (38, 47, 39), (39, 47, 40), (40, 47, 41), (41, 47, 42), (42, 47, 43), (43, 47, 44), (44, 47, 45), (38, 39, 40, 41, 42, 43, 44, 45, 46), (45, 47, 46), (46, 47, 38), (48, 57, 49), (49, 57, 50), (50, 57, 51), (51, 57, 52), (52, 57, 53), (53, 57, 54), (54, 57, 55), (48, 49, 50, 51, 52, 53, 54, 55, 56), (55, 57, 56), (56, 57, 48)])
_uv = me_cylinder_005.uv_layers.new(name='UVMap')
_uv.uv.foreach_set('vector', [1.0, 0.5, 1.0, 1.0, 0.8889, 1.0, 0.8889, 0.5, 0.8889, 0.5, 0.8889, 1.0, 0.7778, 1.0, 0.7778, 0.5, 0.7778, 0.5, 0.7778, 1.0, 0.6667, 1.0, 0.6667, 0.5, 0.6667, 0.5, 0.6667, 1.0, 0.5556, 1.0, 0.5556, 0.5, 0.5556, 0.5, 0.5556, 1.0, 0.4444, 1.0, 0.4444, 0.5, 0.4444, 0.5, 0.4444, 1.0, 0.3333, 1.0, 0.3333, 0.5, 0.3333, 0.5, 0.3333, 1.0, 0.2222, 1.0, 0.2222, 0.5, 0.4043, 0.4339, 0.25, 0.49, 0.09573, 0.4339, 0.01365, 0.2917, 0.04215, 0.13, 0.1679, 0.02447, 0.3321, 0.02447, 0.4578, 0.13, 0.4864, 0.2917, 0.2222, 0.5, 0.2222, 1.0, 0.1111, 1.0, 0.1111, 0.5, 0.1111, 0.5, 0.1111, 1.0, 4.47e-08, 1.0, 4.47e-08, 0.5, 0.75, 0.49, 0.9043, 0.4339, 0.9864, 0.2917, 0.9578, 0.13, 0.8321, 0.02447, 0.6679, 0.02447, 0.5422, 0.13, 0.5136, 0.2917, 0.5957, 0.4339, 0.25, 0.49, 0.25, 0.25, 0.4043, 0.4339, 0.4043, 0.4339, 0.25, 0.25, 0.4864, 0.2917, 0.4864, 0.2917, 0.25, 0.25, 0.4578, 0.13, 0.4578, 0.13, 0.25, 0.25, 0.3321, 0.02447, 0.3321, 0.02447, 0.25, 0.25, 0.1679, 0.02447, 0.1679, 0.02447, 0.25, 0.25, 0.04215, 0.13, 0.04215, 0.13, 0.25, 0.25, 0.01365, 0.2917, 0.75, 0.49, 0.9043, 0.4339, 0.9864, 0.2917, 0.9578, 0.13, 0.8321, 0.02447, 0.6679, 0.02447, 0.5422, 0.13, 0.5136, 0.2917, 0.5957, 0.4339, 0.01365, 0.2917, 0.25, 0.25, 0.09573, 0.4339, 0.09573, 0.4339, 0.25, 0.25, 0.25, 0.49, 0.25, 0.49, 0.25, 0.25, 0.4043, 0.4339, 0.4043, 0.4339, 0.25, 0.25, 0.4864, 0.2917, 0.4864, 0.2917, 0.25, 0.25, 0.4578, 0.13, 0.4578, 0.13, 0.25, 0.25, 0.3321, 0.02447, 0.3321, 0.02447, 0.25, 0.25, 0.1679, 0.02447, 0.1679, 0.02447, 0.25, 0.25, 0.04215, 0.13, 0.04215, 0.13, 0.25, 0.25, 0.01365, 0.2917, 0.75, 0.49, 0.9043, 0.4339, 0.9864, 0.2917, 0.9578, 0.13, 0.8321, 0.02447, 0.6679, 0.02447, 0.5422, 0.13, 0.5136, 0.2917, 0.5957, 0.4339, 0.01365, 0.2917, 0.25, 0.25, 0.09573, 0.4339, 0.09573, 0.4339, 0.25, 0.25, 0.25, 0.49, 0.25, 0.49, 0.25, 0.25, 0.4043, 0.4339, 0.4043, 0.4339, 0.25, 0.25, 0.4864, 0.2917, 0.4864, 0.2917, 0.25, 0.25, 0.4578, 0.13, 0.4578, 0.13, 0.25, 0.25, 0.3321, 0.02447, 0.3321, 0.02447, 0.25, 0.25, 0.1679, 0.02447, 0.1679, 0.02447, 0.25, 0.25, 0.04215, 0.13, 0.04215, 0.13, 0.25, 0.25, 0.01365, 0.2917, 0.75, 0.49, 0.9043, 0.4339, 0.9864, 0.2917, 0.9578, 0.13, 0.8321, 0.02447, 0.6679, 0.02447, 0.5422, 0.13, 0.5136, 0.2917, 0.5957, 0.4339, 0.01365, 0.2917, 0.25, 0.25, 0.09573, 0.4339, 0.09573, 0.4339, 0.25, 0.25, 0.25, 0.49, 0.25, 0.49, 0.25, 0.25, 0.4043, 0.4339, 0.4043, 0.4339, 0.25, 0.25, 0.4864, 0.2917, 0.4864, 0.2917, 0.25, 0.25, 0.4578, 0.13, 0.4578, 0.13, 0.25, 0.25, 0.3321, 0.02447, 0.3321, 0.02447, 0.25, 0.25, 0.1679, 0.02447, 0.1679, 0.02447, 0.25, 0.25, 0.04215, 0.13, 0.04215, 0.13, 0.25, 0.25, 0.01365, 0.2917, 0.75, 0.49, 0.9043, 0.4339, 0.9864, 0.2917, 0.9578, 0.13, 0.8321, 0.02447, 0.6679, 0.02447, 0.5422, 0.13, 0.5136, 0.2917, 0.5957, 0.4339, 0.01365, 0.2917, 0.25, 0.25, 0.09573, 0.4339, 0.09573, 0.4339, 0.25, 0.25, 0.25, 0.49])
me_cylinder_005.update()
me_cylinder_006 = bpy.data.meshes.new('Cylinder.006')
me_cylinder_006.from_pydata([(0.0, 0.24, -1.0), (0.0, 0.24, 1.0), (0.1543, 0.1839, -1.0), (0.1543, 0.1839, 1.0), (0.2364, 0.04168, -1.0), (0.2364, 0.04168, 1.0), (0.2078, -0.12, -1.0), (0.2078, -0.12, 1.0), (0.08208, -0.2255, -1.0), (0.08208, -0.2255, 1.0), (-0.08208, -0.2255, -1.0), (-0.08208, -0.2255, 1.0), (-0.2078, -0.12, -1.0), (-0.2078, -0.12, 1.0), (-0.2364, 0.04168, -1.0), (-0.2364, 0.04168, 1.0), (-0.1543, 0.1839, -1.0), (-0.1543, 0.1839, 1.0), (0.0, 1.57, -0.3204), (1.009, 1.203, -0.3204), (1.546, 0.2726, -0.3204), (1.36, -0.785, -0.3204), (0.537, -1.475, -0.3204), (-0.537, -1.475, -0.3204), (-1.36, -0.785, -0.3204), (-1.546, 0.2726, -0.3204), (-1.009, 1.203, -0.3204), (0.0, 0.0, 1.68), (0.0, 1.246, 0.7189), (0.8008, 0.9544, 0.7189), (1.227, 0.2163, 0.7189), (1.079, -0.6229, 0.7189), (0.4261, -1.171, 0.7189), (-0.4261, -1.171, 0.7189), (-1.079, -0.6229, 0.7189), (-1.227, 0.2163, 0.7189), (-0.8008, 0.9544, 0.7189), (0.0, 0.0, 2.306), (0.0, 1.068, 1.518), (0.6865, 0.8182, 1.518), (1.052, 0.1855, 1.518), (0.9249, -0.534, 1.518), (0.3653, -1.004, 1.518), (-0.3653, -1.004, 1.518), (-0.9249, -0.534, 1.518), (-1.052, 0.1855, 1.518), (-0.6865, 0.8182, 1.518), (0.0, 0.0, 2.879), (0.0, 0.7683, 2.215), (0.4939, 0.5886, 2.215), (0.7566, 0.1334, 2.215), (0.6654, -0.3842, 2.215), (0.2628, -0.722, 2.215), (-0.2628, -0.722, 2.215), (-0.6654, -0.3842, 2.215), (-0.7566, 0.1334, 2.215), (-0.4939, 0.5886, 2.215), (0.0, 0.0, 3.194)], [], [(0, 1, 3, 2), (2, 3, 5, 4), (4, 5, 7, 6), (6, 7, 9, 8), (8, 9, 11, 10), (10, 11, 13, 12), (12, 13, 15, 14), (3, 1, 17, 15, 13, 11, 9, 7, 5), (14, 15, 17, 16), (16, 17, 1, 0), (0, 2, 4, 6, 8, 10, 12, 14, 16), (18, 27, 19), (19, 27, 20), (20, 27, 21), (21, 27, 22), (22, 27, 23), (23, 27, 24), (24, 27, 25), (18, 19, 20, 21, 22, 23, 24, 25, 26), (25, 27, 26), (26, 27, 18), (28, 37, 29), (29, 37, 30), (30, 37, 31), (31, 37, 32), (32, 37, 33), (33, 37, 34), (34, 37, 35), (28, 29, 30, 31, 32, 33, 34, 35, 36), (35, 37, 36), (36, 37, 28), (38, 47, 39), (39, 47, 40), (40, 47, 41), (41, 47, 42), (42, 47, 43), (43, 47, 44), (44, 47, 45), (38, 39, 40, 41, 42, 43, 44, 45, 46), (45, 47, 46), (46, 47, 38), (48, 57, 49), (49, 57, 50), (50, 57, 51), (51, 57, 52), (52, 57, 53), (53, 57, 54), (54, 57, 55), (48, 49, 50, 51, 52, 53, 54, 55, 56), (55, 57, 56), (56, 57, 48)])
_uv = me_cylinder_006.uv_layers.new(name='UVMap')
_uv.uv.foreach_set('vector', [1.0, 0.5, 1.0, 1.0, 0.8889, 1.0, 0.8889, 0.5, 0.8889, 0.5, 0.8889, 1.0, 0.7778, 1.0, 0.7778, 0.5, 0.7778, 0.5, 0.7778, 1.0, 0.6667, 1.0, 0.6667, 0.5, 0.6667, 0.5, 0.6667, 1.0, 0.5556, 1.0, 0.5556, 0.5, 0.5556, 0.5, 0.5556, 1.0, 0.4444, 1.0, 0.4444, 0.5, 0.4444, 0.5, 0.4444, 1.0, 0.3333, 1.0, 0.3333, 0.5, 0.3333, 0.5, 0.3333, 1.0, 0.2222, 1.0, 0.2222, 0.5, 0.4043, 0.4339, 0.25, 0.49, 0.09573, 0.4339, 0.01365, 0.2917, 0.04215, 0.13, 0.1679, 0.02447, 0.3321, 0.02447, 0.4578, 0.13, 0.4864, 0.2917, 0.2222, 0.5, 0.2222, 1.0, 0.1111, 1.0, 0.1111, 0.5, 0.1111, 0.5, 0.1111, 1.0, 4.47e-08, 1.0, 4.47e-08, 0.5, 0.75, 0.49, 0.9043, 0.4339, 0.9864, 0.2917, 0.9578, 0.13, 0.8321, 0.02447, 0.6679, 0.02447, 0.5422, 0.13, 0.5136, 0.2917, 0.5957, 0.4339, 0.25, 0.49, 0.25, 0.25, 0.4043, 0.4339, 0.4043, 0.4339, 0.25, 0.25, 0.4864, 0.2917, 0.4864, 0.2917, 0.25, 0.25, 0.4578, 0.13, 0.4578, 0.13, 0.25, 0.25, 0.3321, 0.02447, 0.3321, 0.02447, 0.25, 0.25, 0.1679, 0.02447, 0.1679, 0.02447, 0.25, 0.25, 0.04215, 0.13, 0.04215, 0.13, 0.25, 0.25, 0.01365, 0.2917, 0.75, 0.49, 0.9043, 0.4339, 0.9864, 0.2917, 0.9578, 0.13, 0.8321, 0.02447, 0.6679, 0.02447, 0.5422, 0.13, 0.5136, 0.2917, 0.5957, 0.4339, 0.01365, 0.2917, 0.25, 0.25, 0.09573, 0.4339, 0.09573, 0.4339, 0.25, 0.25, 0.25, 0.49, 0.25, 0.49, 0.25, 0.25, 0.4043, 0.4339, 0.4043, 0.4339, 0.25, 0.25, 0.4864, 0.2917, 0.4864, 0.2917, 0.25, 0.25, 0.4578, 0.13, 0.4578, 0.13, 0.25, 0.25, 0.3321, 0.02447, 0.3321, 0.02447, 0.25, 0.25, 0.1679, 0.02447, 0.1679, 0.02447, 0.25, 0.25, 0.04215, 0.13, 0.04215, 0.13, 0.25, 0.25, 0.01365, 0.2917, 0.75, 0.49, 0.9043, 0.4339, 0.9864, 0.2917, 0.9578, 0.13, 0.8321, 0.02447, 0.6679, 0.02447, 0.5422, 0.13, 0.5136, 0.2917, 0.5957, 0.4339, 0.01365, 0.2917, 0.25, 0.25, 0.09573, 0.4339, 0.09573, 0.4339, 0.25, 0.25, 0.25, 0.49, 0.25, 0.49, 0.25, 0.25, 0.4043, 0.4339, 0.4043, 0.4339, 0.25, 0.25, 0.4864, 0.2917, 0.4864, 0.2917, 0.25, 0.25, 0.4578, 0.13, 0.4578, 0.13, 0.25, 0.25, 0.3321, 0.02447, 0.3321, 0.02447, 0.25, 0.25, 0.1679, 0.02447, 0.1679, 0.02447, 0.25, 0.25, 0.04215, 0.13, 0.04215, 0.13, 0.25, 0.25, 0.01365, 0.2917, 0.75, 0.49, 0.9043, 0.4339, 0.9864, 0.2917, 0.9578, 0.13, 0.8321, 0.02447, 0.6679, 0.02447, 0.5422, 0.13, 0.5136, 0.2917, 0.5957, 0.4339, 0.01365, 0.2917, 0.25, 0.25, 0.09573, 0.4339, 0.09573, 0.4339, 0.25, 0.25, 0.25, 0.49, 0.25, 0.49, 0.25, 0.25, 0.4043, 0.4339, 0.4043, 0.4339, 0.25, 0.25, 0.4864, 0.2917, 0.4864, 0.2917, 0.25, 0.25, 0.4578, 0.13, 0.4578, 0.13, 0.25, 0.25, 0.3321, 0.02447, 0.3321, 0.02447, 0.25, 0.25, 0.1679, 0.02447, 0.1679, 0.02447, 0.25, 0.25, 0.04215, 0.13, 0.04215, 0.13, 0.25, 0.25, 0.01365, 0.2917, 0.75, 0.49, 0.9043, 0.4339, 0.9864, 0.2917, 0.9578, 0.13, 0.8321, 0.02447, 0.6679, 0.02447, 0.5422, 0.13, 0.5136, 0.2917, 0.5957, 0.4339, 0.01365, 0.2917, 0.25, 0.25, 0.09573, 0.4339, 0.09573, 0.4339, 0.25, 0.25, 0.25, 0.49])
me_cylinder_006.update()
me_cylinder_007 = bpy.data.meshes.new('Cylinder.007')
me_cylinder_007.from_pydata([(0.0, 0.24, -1.0), (0.0, 0.24, 1.0), (0.1543, 0.1839, -1.0), (0.1543, 0.1839, 1.0), (0.2364, 0.04168, -1.0), (0.2364, 0.04168, 1.0), (0.2078, -0.12, -1.0), (0.2078, -0.12, 1.0), (0.08208, -0.2255, -1.0), (0.08208, -0.2255, 1.0), (-0.08208, -0.2255, -1.0), (-0.08208, -0.2255, 1.0), (-0.2078, -0.12, -1.0), (-0.2078, -0.12, 1.0), (-0.2364, 0.04168, -1.0), (-0.2364, 0.04168, 1.0), (-0.1543, 0.1839, -1.0), (-0.1543, 0.1839, 1.0), (0.0, 1.57, -0.3204), (1.009, 1.203, -0.3204), (1.546, 0.2726, -0.3204), (1.36, -0.785, -0.3204), (0.537, -1.475, -0.3204), (-0.537, -1.475, -0.3204), (-1.36, -0.785, -0.3204), (-1.546, 0.2726, -0.3204), (-1.009, 1.203, -0.3204), (0.0, 0.0, 1.68), (0.0, 1.246, 0.7189), (0.8008, 0.9544, 0.7189), (1.227, 0.2163, 0.7189), (1.079, -0.6229, 0.7189), (0.4261, -1.171, 0.7189), (-0.4261, -1.171, 0.7189), (-1.079, -0.6229, 0.7189), (-1.227, 0.2163, 0.7189), (-0.8008, 0.9544, 0.7189), (0.0, 0.0, 2.306), (0.0, 1.068, 1.518), (0.6865, 0.8182, 1.518), (1.052, 0.1855, 1.518), (0.9249, -0.534, 1.518), (0.3653, -1.004, 1.518), (-0.3653, -1.004, 1.518), (-0.9249, -0.534, 1.518), (-1.052, 0.1855, 1.518), (-0.6865, 0.8182, 1.518), (0.0, 0.0, 2.879), (0.0, 0.7683, 2.215), (0.4939, 0.5886, 2.215), (0.7566, 0.1334, 2.215), (0.6654, -0.3842, 2.215), (0.2628, -0.722, 2.215), (-0.2628, -0.722, 2.215), (-0.6654, -0.3842, 2.215), (-0.7566, 0.1334, 2.215), (-0.4939, 0.5886, 2.215), (0.0, 0.0, 3.194)], [], [(0, 1, 3, 2), (2, 3, 5, 4), (4, 5, 7, 6), (6, 7, 9, 8), (8, 9, 11, 10), (10, 11, 13, 12), (12, 13, 15, 14), (3, 1, 17, 15, 13, 11, 9, 7, 5), (14, 15, 17, 16), (16, 17, 1, 0), (0, 2, 4, 6, 8, 10, 12, 14, 16), (18, 27, 19), (19, 27, 20), (20, 27, 21), (21, 27, 22), (22, 27, 23), (23, 27, 24), (24, 27, 25), (18, 19, 20, 21, 22, 23, 24, 25, 26), (25, 27, 26), (26, 27, 18), (28, 37, 29), (29, 37, 30), (30, 37, 31), (31, 37, 32), (32, 37, 33), (33, 37, 34), (34, 37, 35), (28, 29, 30, 31, 32, 33, 34, 35, 36), (35, 37, 36), (36, 37, 28), (38, 47, 39), (39, 47, 40), (40, 47, 41), (41, 47, 42), (42, 47, 43), (43, 47, 44), (44, 47, 45), (38, 39, 40, 41, 42, 43, 44, 45, 46), (45, 47, 46), (46, 47, 38), (48, 57, 49), (49, 57, 50), (50, 57, 51), (51, 57, 52), (52, 57, 53), (53, 57, 54), (54, 57, 55), (48, 49, 50, 51, 52, 53, 54, 55, 56), (55, 57, 56), (56, 57, 48)])
_uv = me_cylinder_007.uv_layers.new(name='UVMap')
_uv.uv.foreach_set('vector', [1.0, 0.5, 1.0, 1.0, 0.8889, 1.0, 0.8889, 0.5, 0.8889, 0.5, 0.8889, 1.0, 0.7778, 1.0, 0.7778, 0.5, 0.7778, 0.5, 0.7778, 1.0, 0.6667, 1.0, 0.6667, 0.5, 0.6667, 0.5, 0.6667, 1.0, 0.5556, 1.0, 0.5556, 0.5, 0.5556, 0.5, 0.5556, 1.0, 0.4444, 1.0, 0.4444, 0.5, 0.4444, 0.5, 0.4444, 1.0, 0.3333, 1.0, 0.3333, 0.5, 0.3333, 0.5, 0.3333, 1.0, 0.2222, 1.0, 0.2222, 0.5, 0.4043, 0.4339, 0.25, 0.49, 0.09573, 0.4339, 0.01365, 0.2917, 0.04215, 0.13, 0.1679, 0.02447, 0.3321, 0.02447, 0.4578, 0.13, 0.4864, 0.2917, 0.2222, 0.5, 0.2222, 1.0, 0.1111, 1.0, 0.1111, 0.5, 0.1111, 0.5, 0.1111, 1.0, 4.47e-08, 1.0, 4.47e-08, 0.5, 0.75, 0.49, 0.9043, 0.4339, 0.9864, 0.2917, 0.9578, 0.13, 0.8321, 0.02447, 0.6679, 0.02447, 0.5422, 0.13, 0.5136, 0.2917, 0.5957, 0.4339, 0.25, 0.49, 0.25, 0.25, 0.4043, 0.4339, 0.4043, 0.4339, 0.25, 0.25, 0.4864, 0.2917, 0.4864, 0.2917, 0.25, 0.25, 0.4578, 0.13, 0.4578, 0.13, 0.25, 0.25, 0.3321, 0.02447, 0.3321, 0.02447, 0.25, 0.25, 0.1679, 0.02447, 0.1679, 0.02447, 0.25, 0.25, 0.04215, 0.13, 0.04215, 0.13, 0.25, 0.25, 0.01365, 0.2917, 0.75, 0.49, 0.9043, 0.4339, 0.9864, 0.2917, 0.9578, 0.13, 0.8321, 0.02447, 0.6679, 0.02447, 0.5422, 0.13, 0.5136, 0.2917, 0.5957, 0.4339, 0.01365, 0.2917, 0.25, 0.25, 0.09573, 0.4339, 0.09573, 0.4339, 0.25, 0.25, 0.25, 0.49, 0.25, 0.49, 0.25, 0.25, 0.4043, 0.4339, 0.4043, 0.4339, 0.25, 0.25, 0.4864, 0.2917, 0.4864, 0.2917, 0.25, 0.25, 0.4578, 0.13, 0.4578, 0.13, 0.25, 0.25, 0.3321, 0.02447, 0.3321, 0.02447, 0.25, 0.25, 0.1679, 0.02447, 0.1679, 0.02447, 0.25, 0.25, 0.04215, 0.13, 0.04215, 0.13, 0.25, 0.25, 0.01365, 0.2917, 0.75, 0.49, 0.9043, 0.4339, 0.9864, 0.2917, 0.9578, 0.13, 0.8321, 0.02447, 0.6679, 0.02447, 0.5422, 0.13, 0.5136, 0.2917, 0.5957, 0.4339, 0.01365, 0.2917, 0.25, 0.25, 0.09573, 0.4339, 0.09573, 0.4339, 0.25, 0.25, 0.25, 0.49, 0.25, 0.49, 0.25, 0.25, 0.4043, 0.4339, 0.4043, 0.4339, 0.25, 0.25, 0.4864, 0.2917, 0.4864, 0.2917, 0.25, 0.25, 0.4578, 0.13, 0.4578, 0.13, 0.25, 0.25, 0.3321, 0.02447, 0.3321, 0.02447, 0.25, 0.25, 0.1679, 0.02447, 0.1679, 0.02447, 0.25, 0.25, 0.04215, 0.13, 0.04215, 0.13, 0.25, 0.25, 0.01365, 0.2917, 0.75, 0.49, 0.9043, 0.4339, 0.9864, 0.2917, 0.9578, 0.13, 0.8321, 0.02447, 0.6679, 0.02447, 0.5422, 0.13, 0.5136, 0.2917, 0.5957, 0.4339, 0.01365, 0.2917, 0.25, 0.25, 0.09573, 0.4339, 0.09573, 0.4339, 0.25, 0.25, 0.25, 0.49, 0.25, 0.49, 0.25, 0.25, 0.4043, 0.4339, 0.4043, 0.4339, 0.25, 0.25, 0.4864, 0.2917, 0.4864, 0.2917, 0.25, 0.25, 0.4578, 0.13, 0.4578, 0.13, 0.25, 0.25, 0.3321, 0.02447, 0.3321, 0.02447, 0.25, 0.25, 0.1679, 0.02447, 0.1679, 0.02447, 0.25, 0.25, 0.04215, 0.13, 0.04215, 0.13, 0.25, 0.25, 0.01365, 0.2917, 0.75, 0.49, 0.9043, 0.4339, 0.9864, 0.2917, 0.9578, 0.13, 0.8321, 0.02447, 0.6679, 0.02447, 0.5422, 0.13, 0.5136, 0.2917, 0.5957, 0.4339, 0.01365, 0.2917, 0.25, 0.25, 0.09573, 0.4339, 0.09573, 0.4339, 0.25, 0.25, 0.25, 0.49])
me_cylinder_007.update()

# ---- objects
ob_cylinder = bpy.data.objects.new('Cylinder', me_cylinder)
ob_cylinder_004 = bpy.data.objects.new('Cylinder.004', me_cylinder_004)
ob_cylinder_005 = bpy.data.objects.new('Cylinder.005', me_cylinder_005)
ob_cylinder_006 = bpy.data.objects.new('Cylinder.006', me_cylinder_006)
ob_cylinder_007 = bpy.data.objects.new('Cylinder.007', me_cylinder_007)

# ---- transforms, parenting, visibility, modifiers, constraints
ob_cylinder.location = (-0.4379, 1.007, 1.319)
ob_cylinder.scale = (0.8015, 0.7857, 1.0)
ob_cylinder_004.location = (10.28, 0.0, 1.006)
ob_cylinder_004.scale = (0.8015, 0.7857, 1.0)
ob_cylinder_005.location = (9.363, 2.089, 0.7022)
ob_cylinder_005.scale = (0.6913, 0.6913, 0.6913)
ob_cylinder_006.location = (10.95, 1.634, 0.4745)
ob_cylinder_006.scale = (0.4713, 0.4713, 0.4713)
ob_cylinder_007.location = (8.775, 0.3057, 0.7405)
ob_cylinder_007.scale = (0.5136, 0.5136, 0.7235)

# ---- collection membership
col_collection.objects.link(ob_cylinder)
col_collection_2.objects.link(ob_cylinder_004)
col_collection_2.objects.link(ob_cylinder_005)
col_collection_2.objects.link(ob_cylinder_006)
col_collection_2.objects.link(ob_cylinder_007)

# ---- scene / render settings (as saved in the file)
scene.frame_start = 1; scene.frame_end = 250; scene.frame_set(1)
scene.render.engine = 'BLENDER_EEVEE_NEXT'
bpy.context.view_layer.update()

# ---- added for rendering (the .blend has no active camera and no usable light): camera, sun
cam_auto = bpy.data.cameras.new('AutoCamera')
cam_auto.lens = 50.0
cam_auto.sensor_width = 36.0
cam_auto.clip_end = 1000.0
ob_auto_camera = bpy.data.objects.new('AutoCamera', cam_auto)
scene.collection.objects.link(ob_auto_camera)
ob_auto_camera.location = (18.772, -15.8919, 13.368)
ob_auto_camera.rotation_euler = (1.09748, -7.21219e-08, 0.694738)
scene.camera = ob_auto_camera
light_auto_sun = bpy.data.lights.new('AutoSun', 'SUN')
light_auto_sun.energy = 3.0
light_auto_sun.angle = 0.0523599
ob_auto_sun = bpy.data.objects.new('AutoSun', light_auto_sun)
scene.collection.objects.link(ob_auto_sun)
ob_auto_sun.rotation_euler = (0.872665, 0.174533, 0.523599)
bpy.context.view_layer.update()
